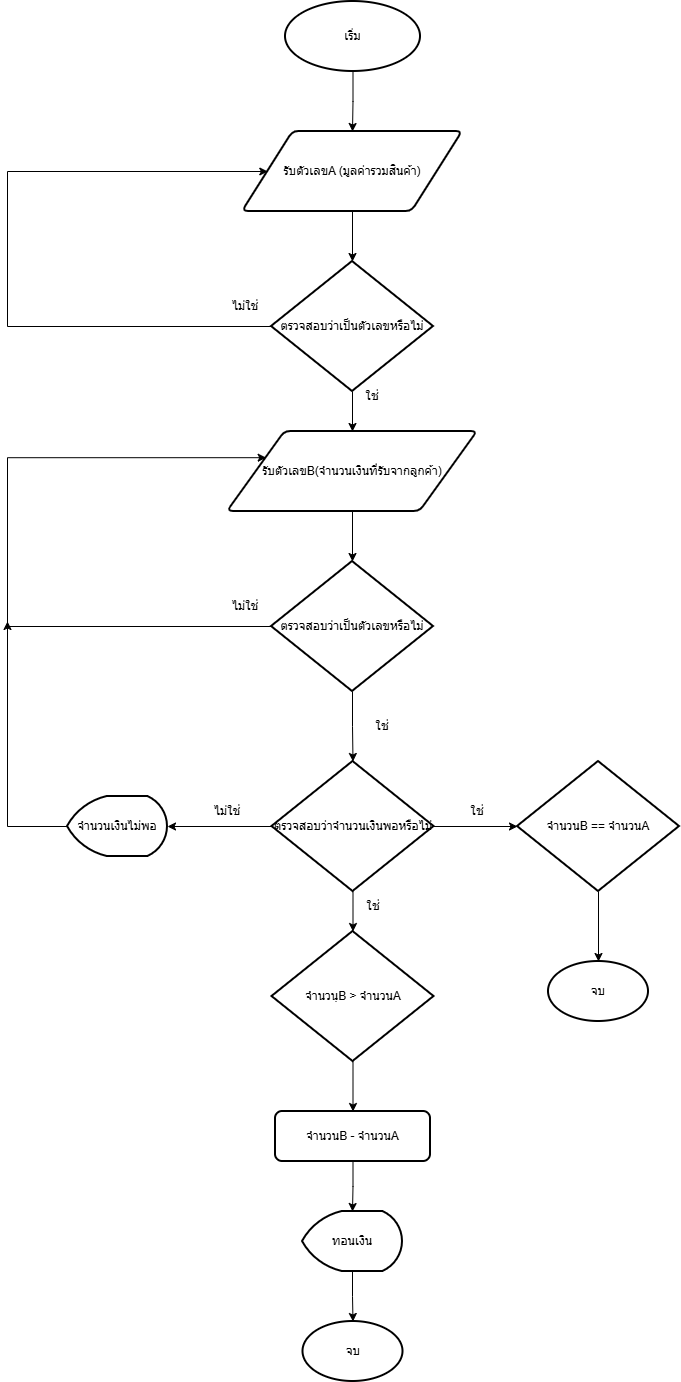

The diagram above was exported from draw.io. Its source (the exported page's mxGraphModel, read from the mxfile embedded in the PNG):
<mxGraphModel dx="1034" dy="564" grid="1" gridSize="10" guides="1" tooltips="1" connect="1" arrows="1" fold="1" page="1" pageScale="1" pageWidth="850" pageHeight="1100" math="0" shadow="0">
  <root>
    <mxCell id="0" />
    <mxCell id="1" parent="0" />
    <mxCell id="k9IWxjN0xIcJBkm3biJW-8" edge="1" parent="1" source="k9IWxjN0xIcJBkm3biJW-1" style="edgeStyle=orthogonalEdgeStyle;rounded=0;orthogonalLoop=1;jettySize=auto;html=1;entryX=0.5;entryY=0;entryDx=0;entryDy=0;" target="k9IWxjN0xIcJBkm3biJW-2">
      <mxGeometry relative="1" as="geometry" />
    </mxCell>
    <mxCell id="k9IWxjN0xIcJBkm3biJW-1" parent="1" style="strokeWidth=2;html=1;shape=mxgraph.flowchart.start_1;whiteSpace=wrap;" value="เริ่ม" vertex="1">
      <mxGeometry height="70" width="135" x="358" y="20" as="geometry" />
    </mxCell>
    <mxCell id="k9IWxjN0xIcJBkm3biJW-7" edge="1" parent="1" source="k9IWxjN0xIcJBkm3biJW-2" style="edgeStyle=orthogonalEdgeStyle;rounded=0;orthogonalLoop=1;jettySize=auto;html=1;" target="k9IWxjN0xIcJBkm3biJW-3">
      <mxGeometry relative="1" as="geometry" />
    </mxCell>
    <mxCell id="k9IWxjN0xIcJBkm3biJW-2" parent="1" style="shape=parallelogram;html=1;strokeWidth=2;perimeter=parallelogramPerimeter;whiteSpace=wrap;rounded=1;arcSize=12;size=0.23;" value="รับตัวเลขA (มูลค่ารวมสินค้า)" vertex="1">
      <mxGeometry height="80" width="220" x="315" y="150" as="geometry" />
    </mxCell>
    <mxCell id="k9IWxjN0xIcJBkm3biJW-9" edge="1" parent="1" source="k9IWxjN0xIcJBkm3biJW-3" style="edgeStyle=orthogonalEdgeStyle;rounded=0;orthogonalLoop=1;jettySize=auto;html=1;entryX=0.5;entryY=0;entryDx=0;entryDy=0;" target="k9IWxjN0xIcJBkm3biJW-4">
      <mxGeometry relative="1" as="geometry" />
    </mxCell>
    <mxCell id="k9IWxjN0xIcJBkm3biJW-12" edge="1" parent="1" source="k9IWxjN0xIcJBkm3biJW-3" style="edgeStyle=orthogonalEdgeStyle;rounded=0;orthogonalLoop=1;jettySize=auto;html=1;entryX=0;entryY=0.5;entryDx=0;entryDy=0;" target="k9IWxjN0xIcJBkm3biJW-2">
      <mxGeometry relative="1" as="geometry">
        <Array as="points">
          <mxPoint x="80" y="345" />
          <mxPoint x="80" y="190" />
        </Array>
        <mxPoint x="80" y="190" as="targetPoint" />
      </mxGeometry>
    </mxCell>
    <mxCell id="k9IWxjN0xIcJBkm3biJW-3" parent="1" style="strokeWidth=2;html=1;shape=mxgraph.flowchart.decision;whiteSpace=wrap;" value="ตรวจสอบว่าเป็นตัวเลขหรือไม่" vertex="1">
      <mxGeometry height="130" width="162" x="344" y="280" as="geometry" />
    </mxCell>
    <mxCell id="k9IWxjN0xIcJBkm3biJW-4" parent="1" style="shape=parallelogram;html=1;strokeWidth=2;perimeter=parallelogramPerimeter;whiteSpace=wrap;rounded=1;arcSize=12;size=0.23;" value="รับตัวเลขB(จำนวนเงินที่รับจากลูกค้า)" vertex="1">
      <mxGeometry height="80" width="250" x="300" y="450" as="geometry" />
    </mxCell>
    <mxCell id="k9IWxjN0xIcJBkm3biJW-11" edge="1" parent="1" source="k9IWxjN0xIcJBkm3biJW-5" style="edgeStyle=orthogonalEdgeStyle;rounded=0;orthogonalLoop=1;jettySize=auto;html=1;entryX=0;entryY=0.25;entryDx=0;entryDy=0;" target="k9IWxjN0xIcJBkm3biJW-4">
      <mxGeometry relative="1" as="geometry">
        <Array as="points">
          <mxPoint x="80" y="645" />
          <mxPoint x="80" y="476" />
        </Array>
        <mxPoint x="80" y="480" as="targetPoint" />
      </mxGeometry>
    </mxCell>
    <mxCell id="k9IWxjN0xIcJBkm3biJW-5" parent="1" style="strokeWidth=2;html=1;shape=mxgraph.flowchart.decision;whiteSpace=wrap;" value="ตรวจสอบว่าเป็นตัวเลขหรือไม่" vertex="1">
      <mxGeometry height="130" width="162" x="344" y="580" as="geometry" />
    </mxCell>
    <mxCell id="k9IWxjN0xIcJBkm3biJW-10" edge="1" parent="1" source="k9IWxjN0xIcJBkm3biJW-4" style="edgeStyle=orthogonalEdgeStyle;rounded=0;orthogonalLoop=1;jettySize=auto;html=1;entryX=0.5;entryY=0;entryDx=0;entryDy=0;entryPerimeter=0;" target="k9IWxjN0xIcJBkm3biJW-5">
      <mxGeometry relative="1" as="geometry" />
    </mxCell>
    <mxCell id="k9IWxjN0xIcJBkm3biJW-20" edge="1" parent="1" source="k9IWxjN0xIcJBkm3biJW-13" style="edgeStyle=orthogonalEdgeStyle;rounded=0;orthogonalLoop=1;jettySize=auto;html=1;" target="k9IWxjN0xIcJBkm3biJW-19">
      <mxGeometry relative="1" as="geometry" />
    </mxCell>
    <mxCell id="k9IWxjN0xIcJBkm3biJW-13" parent="1" style="strokeWidth=2;html=1;shape=mxgraph.flowchart.decision;whiteSpace=wrap;" value="ตรวจสอบว่าจำนวนเงินพอหรือไม่" vertex="1">
      <mxGeometry height="130" width="162" x="344.5" y="780" as="geometry" />
    </mxCell>
    <mxCell id="k9IWxjN0xIcJBkm3biJW-14" edge="1" parent="1" source="k9IWxjN0xIcJBkm3biJW-5" style="edgeStyle=orthogonalEdgeStyle;rounded=0;orthogonalLoop=1;jettySize=auto;html=1;entryX=0.5;entryY=0;entryDx=0;entryDy=0;entryPerimeter=0;" target="k9IWxjN0xIcJBkm3biJW-13">
      <mxGeometry relative="1" as="geometry" />
    </mxCell>
    <mxCell id="k9IWxjN0xIcJBkm3biJW-18" edge="1" parent="1" source="k9IWxjN0xIcJBkm3biJW-16" style="edgeStyle=orthogonalEdgeStyle;rounded=0;orthogonalLoop=1;jettySize=auto;html=1;">
      <mxGeometry relative="1" as="geometry">
        <mxPoint x="80" y="640" as="targetPoint" />
      </mxGeometry>
    </mxCell>
    <mxCell id="k9IWxjN0xIcJBkm3biJW-16" parent="1" style="strokeWidth=2;html=1;shape=mxgraph.flowchart.display;whiteSpace=wrap;" value="จำนวนเงินไม่พอ" vertex="1">
      <mxGeometry height="60" width="100" x="140" y="815" as="geometry" />
    </mxCell>
    <mxCell id="k9IWxjN0xIcJBkm3biJW-17" edge="1" parent="1" source="k9IWxjN0xIcJBkm3biJW-13" style="edgeStyle=orthogonalEdgeStyle;rounded=0;orthogonalLoop=1;jettySize=auto;html=1;entryX=1;entryY=0.5;entryDx=0;entryDy=0;entryPerimeter=0;" target="k9IWxjN0xIcJBkm3biJW-16">
      <mxGeometry relative="1" as="geometry" />
    </mxCell>
    <mxCell id="k9IWxjN0xIcJBkm3biJW-19" parent="1" style="strokeWidth=2;html=1;shape=mxgraph.flowchart.decision;whiteSpace=wrap;" value="จำนวนB == จำนวนA" vertex="1">
      <mxGeometry height="130" width="162" x="590" y="780" as="geometry" />
    </mxCell>
    <mxCell id="k9IWxjN0xIcJBkm3biJW-23" parent="1" style="strokeWidth=2;html=1;shape=mxgraph.flowchart.start_1;whiteSpace=wrap;" value="จบ" vertex="1">
      <mxGeometry height="60" width="100" x="621" y="980" as="geometry" />
    </mxCell>
    <mxCell id="k9IWxjN0xIcJBkm3biJW-28" edge="1" parent="1" source="k9IWxjN0xIcJBkm3biJW-25" style="edgeStyle=orthogonalEdgeStyle;rounded=0;orthogonalLoop=1;jettySize=auto;html=1;entryX=0.5;entryY=0;entryDx=0;entryDy=0;" target="k9IWxjN0xIcJBkm3biJW-27">
      <mxGeometry relative="1" as="geometry" />
    </mxCell>
    <mxCell id="k9IWxjN0xIcJBkm3biJW-25" parent="1" style="strokeWidth=2;html=1;shape=mxgraph.flowchart.decision;whiteSpace=wrap;" value="จำนวนฺB &amp;gt; จำนวนA" vertex="1">
      <mxGeometry height="130" width="162" x="344.5" y="950" as="geometry" />
    </mxCell>
    <mxCell id="k9IWxjN0xIcJBkm3biJW-26" edge="1" parent="1" source="k9IWxjN0xIcJBkm3biJW-13" style="edgeStyle=orthogonalEdgeStyle;rounded=0;orthogonalLoop=1;jettySize=auto;html=1;entryX=0.5;entryY=0;entryDx=0;entryDy=0;entryPerimeter=0;" target="k9IWxjN0xIcJBkm3biJW-25">
      <mxGeometry relative="1" as="geometry" />
    </mxCell>
    <mxCell id="k9IWxjN0xIcJBkm3biJW-27" parent="1" style="rounded=1;whiteSpace=wrap;html=1;absoluteArcSize=1;arcSize=14;strokeWidth=2;" value="จำนวนB - จำนวนA" vertex="1">
      <mxGeometry height="50" width="155" x="348" y="1130" as="geometry" />
    </mxCell>
    <mxCell id="k9IWxjN0xIcJBkm3biJW-29" parent="1" style="strokeWidth=2;html=1;shape=mxgraph.flowchart.display;whiteSpace=wrap;" value="ทอนเงิน" vertex="1">
      <mxGeometry height="60" width="100" x="375" y="1230" as="geometry" />
    </mxCell>
    <mxCell id="k9IWxjN0xIcJBkm3biJW-30" edge="1" parent="1" source="k9IWxjN0xIcJBkm3biJW-27" style="edgeStyle=orthogonalEdgeStyle;rounded=0;orthogonalLoop=1;jettySize=auto;html=1;entryX=0.5;entryY=0;entryDx=0;entryDy=0;entryPerimeter=0;" target="k9IWxjN0xIcJBkm3biJW-29">
      <mxGeometry relative="1" as="geometry" />
    </mxCell>
    <mxCell id="k9IWxjN0xIcJBkm3biJW-31" parent="1" style="strokeWidth=2;html=1;shape=mxgraph.flowchart.start_1;whiteSpace=wrap;" value="จบ" vertex="1">
      <mxGeometry height="60" width="100" x="375.5" y="1340" as="geometry" />
    </mxCell>
    <mxCell id="k9IWxjN0xIcJBkm3biJW-32" edge="1" parent="1" source="k9IWxjN0xIcJBkm3biJW-29" style="edgeStyle=orthogonalEdgeStyle;rounded=0;orthogonalLoop=1;jettySize=auto;html=1;entryX=0.5;entryY=0;entryDx=0;entryDy=0;entryPerimeter=0;" target="k9IWxjN0xIcJBkm3biJW-31">
      <mxGeometry relative="1" as="geometry" />
    </mxCell>
    <mxCell id="k9IWxjN0xIcJBkm3biJW-33" edge="1" parent="1" source="k9IWxjN0xIcJBkm3biJW-19" style="edgeStyle=orthogonalEdgeStyle;rounded=0;orthogonalLoop=1;jettySize=auto;html=1;entryX=0.5;entryY=0;entryDx=0;entryDy=0;entryPerimeter=0;" target="k9IWxjN0xIcJBkm3biJW-23">
      <mxGeometry relative="1" as="geometry" />
    </mxCell>
    <mxCell id="k9IWxjN0xIcJBkm3biJW-34" parent="1" style="text;html=1;whiteSpace=wrap;strokeColor=none;fillColor=none;align=center;verticalAlign=middle;rounded=0;" value="ใช่" vertex="1">
      <mxGeometry height="30" width="60" x="415" y="400" as="geometry" />
    </mxCell>
    <mxCell id="k9IWxjN0xIcJBkm3biJW-35" parent="1" style="text;html=1;whiteSpace=wrap;strokeColor=none;fillColor=none;align=center;verticalAlign=middle;rounded=0;" value="ไม่ใช่" vertex="1">
      <mxGeometry height="30" width="60" x="288" y="310" as="geometry" />
    </mxCell>
    <mxCell id="k9IWxjN0xIcJBkm3biJW-36" parent="1" style="text;html=1;whiteSpace=wrap;strokeColor=none;fillColor=none;align=center;verticalAlign=middle;rounded=0;" value="ใช่" vertex="1">
      <mxGeometry height="30" width="60" x="425" y="730" as="geometry" />
    </mxCell>
    <mxCell id="k9IWxjN0xIcJBkm3biJW-37" parent="1" style="text;html=1;whiteSpace=wrap;strokeColor=none;fillColor=none;align=center;verticalAlign=middle;rounded=0;" value="ไม่ใช่" vertex="1">
      <mxGeometry height="30" width="60" x="288" y="610" as="geometry" />
    </mxCell>
    <mxCell id="k9IWxjN0xIcJBkm3biJW-38" parent="1" style="text;html=1;whiteSpace=wrap;strokeColor=none;fillColor=none;align=center;verticalAlign=middle;rounded=0;" value="ใช่" vertex="1">
      <mxGeometry height="30" width="60" x="520" y="815" as="geometry" />
    </mxCell>
    <mxCell id="k9IWxjN0xIcJBkm3biJW-39" parent="1" style="text;html=1;whiteSpace=wrap;strokeColor=none;fillColor=none;align=center;verticalAlign=middle;rounded=0;" value="ใช่" vertex="1">
      <mxGeometry height="30" width="60" x="415.5" y="910" as="geometry" />
    </mxCell>
    <mxCell id="k9IWxjN0xIcJBkm3biJW-40" parent="1" style="text;html=1;whiteSpace=wrap;strokeColor=none;fillColor=none;align=center;verticalAlign=middle;rounded=0;" value="ไม่ใช่" vertex="1">
      <mxGeometry height="30" width="60" x="270" y="815" as="geometry" />
    </mxCell>
  </root>
</mxGraphModel>